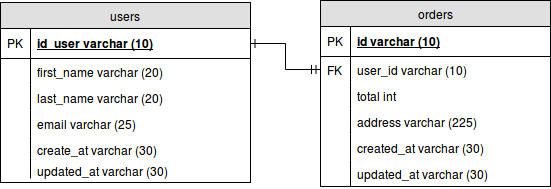

The diagram above was exported from draw.io. Its source (the exported page's mxGraphModel, read from the mxfile embedded in the PNG):
<mxGraphModel dx="809" dy="385" grid="1" gridSize="10" guides="1" tooltips="1" connect="1" arrows="1" fold="1" page="1" pageScale="1" pageWidth="826" pageHeight="1169" background="#ffffff" math="0" shadow="0">
  <root>
    <mxCell id="0" />
    <mxCell id="1" parent="0" />
    <mxCell id="18" style="edgeStyle=orthogonalEdgeStyle;rounded=0;html=1;exitX=0.5;exitY=1;entryX=0.5;entryY=1;jettySize=auto;orthogonalLoop=1;" edge="1" parent="1">
      <mxGeometry relative="1" as="geometry">
        <mxPoint x="110" y="310" as="sourcePoint" />
        <mxPoint x="110" y="310" as="targetPoint" />
      </mxGeometry>
    </mxCell>
    <mxCell id="41" value="orders" style="swimlane;html=1;fontStyle=0;childLayout=stackLayout;horizontal=1;startSize=26;fillColor=#e0e0e0;horizontalStack=0;resizeParent=1;resizeLast=0;collapsible=1;marginBottom=0;swimlaneFillColor=#ffffff;align=center;" vertex="1" parent="1">
      <mxGeometry x="360" y="268" width="230" height="186" as="geometry" />
    </mxCell>
    <mxCell id="42" value="id varchar (10)" style="shape=partialRectangle;top=0;left=0;right=0;bottom=1;html=1;align=left;verticalAlign=middle;fillColor=none;spacingLeft=34;spacingRight=4;whiteSpace=wrap;overflow=hidden;rotatable=0;points=[[0,0.5],[1,0.5]];portConstraint=eastwest;dropTarget=0;fontStyle=5;" vertex="1" parent="41">
      <mxGeometry y="26" width="230" height="30" as="geometry" />
    </mxCell>
    <mxCell id="43" value="PK" style="shape=partialRectangle;top=0;left=0;bottom=0;html=1;fillColor=none;align=left;verticalAlign=middle;spacingLeft=4;spacingRight=4;whiteSpace=wrap;overflow=hidden;rotatable=0;points=[];portConstraint=eastwest;part=1;" vertex="1" connectable="0" parent="42">
      <mxGeometry width="30" height="30" as="geometry" />
    </mxCell>
    <mxCell id="44" value="user_id varchar (10)" style="shape=partialRectangle;top=0;left=0;right=0;bottom=0;html=1;align=left;verticalAlign=top;fillColor=none;spacingLeft=34;spacingRight=4;whiteSpace=wrap;overflow=hidden;rotatable=0;points=[[0,0.5],[1,0.5]];portConstraint=eastwest;dropTarget=0;" vertex="1" parent="41">
      <mxGeometry y="56" width="230" height="26" as="geometry" />
    </mxCell>
    <mxCell id="45" value="FK" style="shape=partialRectangle;top=0;left=0;bottom=0;html=1;fillColor=none;align=left;verticalAlign=top;spacingLeft=4;spacingRight=4;whiteSpace=wrap;overflow=hidden;rotatable=0;points=[];portConstraint=eastwest;part=1;" vertex="1" connectable="0" parent="44">
      <mxGeometry width="30" height="26" as="geometry" />
    </mxCell>
    <mxCell id="46" value="total int " style="shape=partialRectangle;top=0;left=0;right=0;bottom=0;html=1;align=left;verticalAlign=top;fillColor=none;spacingLeft=34;spacingRight=4;whiteSpace=wrap;overflow=hidden;rotatable=0;points=[[0,0.5],[1,0.5]];portConstraint=eastwest;dropTarget=0;" vertex="1" parent="41">
      <mxGeometry y="82" width="230" height="26" as="geometry" />
    </mxCell>
    <mxCell id="47" value="" style="shape=partialRectangle;top=0;left=0;bottom=0;html=1;fillColor=none;align=left;verticalAlign=top;spacingLeft=4;spacingRight=4;whiteSpace=wrap;overflow=hidden;rotatable=0;points=[];portConstraint=eastwest;part=1;" vertex="1" connectable="0" parent="46">
      <mxGeometry width="30" height="26" as="geometry" />
    </mxCell>
    <mxCell id="48" value="address varchar (225)" style="shape=partialRectangle;top=0;left=0;right=0;bottom=0;html=1;align=left;verticalAlign=top;fillColor=none;spacingLeft=34;spacingRight=4;whiteSpace=wrap;overflow=hidden;rotatable=0;points=[[0,0.5],[1,0.5]];portConstraint=eastwest;dropTarget=0;" vertex="1" parent="41">
      <mxGeometry y="108" width="230" height="26" as="geometry" />
    </mxCell>
    <mxCell id="49" value="" style="shape=partialRectangle;top=0;left=0;bottom=0;html=1;fillColor=none;align=left;verticalAlign=top;spacingLeft=4;spacingRight=4;whiteSpace=wrap;overflow=hidden;rotatable=0;points=[];portConstraint=eastwest;part=1;" vertex="1" connectable="0" parent="48">
      <mxGeometry width="30" height="26" as="geometry" />
    </mxCell>
    <mxCell id="78" value="created_at varchar (30)" style="shape=partialRectangle;top=0;left=0;right=0;bottom=0;html=1;align=left;verticalAlign=top;fillColor=none;spacingLeft=34;spacingRight=4;whiteSpace=wrap;overflow=hidden;rotatable=0;points=[[0,0.5],[1,0.5]];portConstraint=eastwest;dropTarget=0;" vertex="1" parent="41">
      <mxGeometry y="134" width="230" height="26" as="geometry" />
    </mxCell>
    <mxCell id="79" value="" style="shape=partialRectangle;top=0;left=0;bottom=0;html=1;fillColor=none;align=left;verticalAlign=top;spacingLeft=4;spacingRight=4;whiteSpace=wrap;overflow=hidden;rotatable=0;points=[];portConstraint=eastwest;part=1;" vertex="1" connectable="0" parent="78">
      <mxGeometry width="30" height="26" as="geometry" />
    </mxCell>
    <mxCell id="80" value="updated_at varchar (30)" style="shape=partialRectangle;top=0;left=0;right=0;bottom=0;html=1;align=left;verticalAlign=top;fillColor=none;spacingLeft=34;spacingRight=4;whiteSpace=wrap;overflow=hidden;rotatable=0;points=[[0,0.5],[1,0.5]];portConstraint=eastwest;dropTarget=0;" vertex="1" parent="41">
      <mxGeometry y="160" width="230" height="26" as="geometry" />
    </mxCell>
    <mxCell id="81" value="" style="shape=partialRectangle;top=0;left=0;bottom=0;html=1;fillColor=none;align=left;verticalAlign=top;spacingLeft=4;spacingRight=4;whiteSpace=wrap;overflow=hidden;rotatable=0;points=[];portConstraint=eastwest;part=1;" vertex="1" connectable="0" parent="80">
      <mxGeometry width="30" height="26" as="geometry" />
    </mxCell>
    <mxCell id="52" value="users" style="swimlane;html=1;fontStyle=0;childLayout=stackLayout;horizontal=1;startSize=26;fillColor=#e0e0e0;horizontalStack=0;resizeParent=1;resizeLast=0;collapsible=1;marginBottom=0;swimlaneFillColor=#ffffff;align=center;" vertex="1" parent="1">
      <mxGeometry x="40" y="270" width="250" height="180" as="geometry" />
    </mxCell>
    <mxCell id="53" value="id_user varchar (10)" style="shape=partialRectangle;top=0;left=0;right=0;bottom=1;html=1;align=left;verticalAlign=middle;fillColor=none;spacingLeft=34;spacingRight=4;whiteSpace=wrap;overflow=hidden;rotatable=0;points=[[0,0.5],[1,0.5]];portConstraint=eastwest;dropTarget=0;fontStyle=5;" vertex="1" parent="52">
      <mxGeometry y="26" width="250" height="30" as="geometry" />
    </mxCell>
    <mxCell id="54" value="PK" style="shape=partialRectangle;top=0;left=0;bottom=0;html=1;fillColor=none;align=left;verticalAlign=middle;spacingLeft=4;spacingRight=4;whiteSpace=wrap;overflow=hidden;rotatable=0;points=[];portConstraint=eastwest;part=1;" vertex="1" connectable="0" parent="53">
      <mxGeometry width="30" height="30" as="geometry" />
    </mxCell>
    <mxCell id="55" value="first_name varchar (20)" style="shape=partialRectangle;top=0;left=0;right=0;bottom=0;html=1;align=left;verticalAlign=top;fillColor=none;spacingLeft=34;spacingRight=4;whiteSpace=wrap;overflow=hidden;rotatable=0;points=[[0,0.5],[1,0.5]];portConstraint=eastwest;dropTarget=0;" vertex="1" parent="52">
      <mxGeometry y="56" width="250" height="26" as="geometry" />
    </mxCell>
    <mxCell id="56" value="" style="shape=partialRectangle;top=0;left=0;bottom=0;html=1;fillColor=none;align=left;verticalAlign=top;spacingLeft=4;spacingRight=4;whiteSpace=wrap;overflow=hidden;rotatable=0;points=[];portConstraint=eastwest;part=1;" vertex="1" connectable="0" parent="55">
      <mxGeometry width="30" height="26" as="geometry" />
    </mxCell>
    <mxCell id="57" value="last_name varchar (20)" style="shape=partialRectangle;top=0;left=0;right=0;bottom=0;html=1;align=left;verticalAlign=top;fillColor=none;spacingLeft=34;spacingRight=4;whiteSpace=wrap;overflow=hidden;rotatable=0;points=[[0,0.5],[1,0.5]];portConstraint=eastwest;dropTarget=0;" vertex="1" parent="52">
      <mxGeometry y="82" width="250" height="26" as="geometry" />
    </mxCell>
    <mxCell id="58" value="" style="shape=partialRectangle;top=0;left=0;bottom=0;html=1;fillColor=none;align=left;verticalAlign=top;spacingLeft=4;spacingRight=4;whiteSpace=wrap;overflow=hidden;rotatable=0;points=[];portConstraint=eastwest;part=1;" vertex="1" connectable="0" parent="57">
      <mxGeometry width="30" height="26" as="geometry" />
    </mxCell>
    <mxCell id="59" value="email varchar (25)" style="shape=partialRectangle;top=0;left=0;right=0;bottom=0;html=1;align=left;verticalAlign=top;fillColor=none;spacingLeft=34;spacingRight=4;whiteSpace=wrap;overflow=hidden;rotatable=0;points=[[0,0.5],[1,0.5]];portConstraint=eastwest;dropTarget=0;" vertex="1" parent="52">
      <mxGeometry y="108" width="250" height="26" as="geometry" />
    </mxCell>
    <mxCell id="60" value="" style="shape=partialRectangle;top=0;left=0;bottom=0;html=1;fillColor=none;align=left;verticalAlign=top;spacingLeft=4;spacingRight=4;whiteSpace=wrap;overflow=hidden;rotatable=0;points=[];portConstraint=eastwest;part=1;" vertex="1" connectable="0" parent="59">
      <mxGeometry width="30" height="26" as="geometry" />
    </mxCell>
    <mxCell id="71" value="create_at varchar (30)" style="shape=partialRectangle;top=0;left=0;right=0;bottom=0;html=1;align=left;verticalAlign=top;fillColor=none;spacingLeft=34;spacingRight=4;whiteSpace=wrap;overflow=hidden;rotatable=0;points=[[0,0.5],[1,0.5]];portConstraint=eastwest;dropTarget=0;" vertex="1" parent="52">
      <mxGeometry y="134" width="250" height="21" as="geometry" />
    </mxCell>
    <mxCell id="72" value="" style="shape=partialRectangle;top=0;left=0;bottom=0;html=1;fillColor=none;align=left;verticalAlign=top;spacingLeft=4;spacingRight=4;whiteSpace=wrap;overflow=hidden;rotatable=0;points=[];portConstraint=eastwest;part=1;" vertex="1" connectable="0" parent="71">
      <mxGeometry width="30" height="21" as="geometry" />
    </mxCell>
    <mxCell id="74" value="updated_at varchar (30)" style="shape=partialRectangle;top=0;left=0;right=0;bottom=0;html=1;align=left;verticalAlign=top;fillColor=none;spacingLeft=34;spacingRight=4;whiteSpace=wrap;overflow=hidden;rotatable=0;points=[[0,0.5],[1,0.5]];portConstraint=eastwest;dropTarget=0;" vertex="1" parent="52">
      <mxGeometry y="155" width="250" height="21" as="geometry" />
    </mxCell>
    <mxCell id="75" value="" style="shape=partialRectangle;top=0;left=0;bottom=0;html=1;fillColor=none;align=left;verticalAlign=top;spacingLeft=4;spacingRight=4;whiteSpace=wrap;overflow=hidden;rotatable=0;points=[];portConstraint=eastwest;part=1;" vertex="1" connectable="0" parent="74">
      <mxGeometry width="30" height="21" as="geometry" />
    </mxCell>
    <mxCell id="82" style="edgeStyle=orthogonalEdgeStyle;rounded=0;html=1;exitX=0;exitY=0.5;entryX=1;entryY=0.5;startSize=7;endSize=7;jettySize=auto;orthogonalLoop=1;startArrow=ERmandOne;startFill=0;endArrow=ERone;endFill=0;" edge="1" parent="1" source="44" target="53">
      <mxGeometry relative="1" as="geometry" />
    </mxCell>
  </root>
</mxGraphModel>